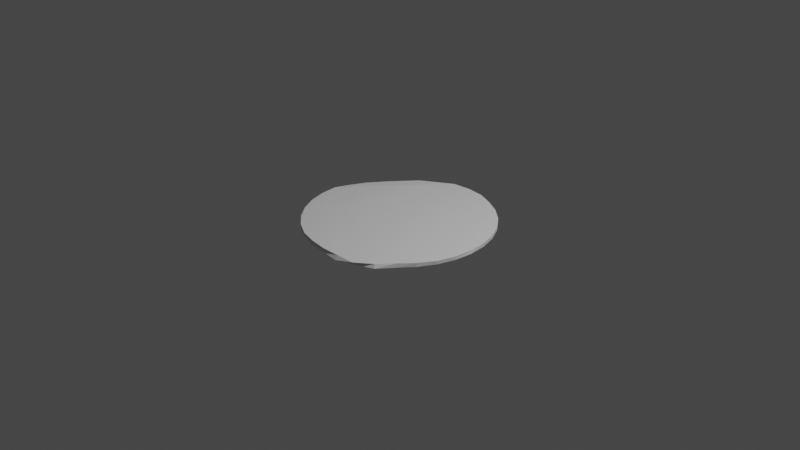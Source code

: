 # Source: BigGGearTry1.blend  (saved by Blender 3.1.7; exported with 4.5.12 LTS)
import bpy
from mathutils import Matrix  # noqa: F401  (used for matrix-valued properties, if any)

bpy.ops.wm.read_factory_settings(use_empty=True)
scene = bpy.context.scene
scene.name = 'Scene'

# ---- collections
col_collection = bpy.data.collections.new('Collection'); scene.collection.children.link(col_collection)

# ---- world
world_world = bpy.data.worlds.new('World'); scene.world = world_world
world_world.use_nodes = True; world_world.node_tree.nodes.clear()
_N = world_world.node_tree.nodes; _L = world_world.node_tree.links
n0 = _N.new('ShaderNodeOutputWorld'); n0.name = 'World Output'; n0.location = (300, 300)
n1 = _N.new('ShaderNodeBackground'); n1.name = 'Background'; n1.location = (10, 300)
n1.inputs[0].default_value = (0.05088, 0.05088, 0.05088, 1.0)
_L.new(n1.outputs[0], n0.inputs[0])
n0.is_active_output = True
world_world.color = (0.05088, 0.05088, 0.05088)
world_world.use_sun_shadow = False
world_world.sun_shadow_jitter_overblur = 0.0

# ---- cameras
cam_camera = bpy.data.cameras.new('Camera')
cam_camera.clip_end = 100.0
cam_camera.ortho_scale = 7.314

# ---- lights
light_light = bpy.data.lights.new('Light', 'POINT')
light_light.transmission_factor = 0.0
light_light.energy = 1000.0
light_light.shadow_soft_size = 0.1
light_light.shadow_maximum_resolution = 0.006
light_light.use_absolute_resolution = True

# ---- meshes
me_cylinder = bpy.data.meshes.new('Cylinder')
me_cylinder.from_pydata([(0.0007263, 1.023, -0.5788), (0.0, 1.0, 1.0), (0.196, 1.006, -0.555), (0.1951, 0.9808, 1.0), (0.3827, 0.9239, -1.0), (0.3827, 0.9239, 1.0), (0.5556, 0.8315, -1.0), (0.5556, 0.8315, 1.0), (0.7071, 0.7071, -1.0), (0.7071, 0.7071, 1.0), (0.8315, 0.5556, -1.0), (0.8315, 0.5556, 1.0), (0.9239, 0.3827, -1.0), (0.9239, 0.3827, 1.0), (0.9808, 0.1951, -1.0), (0.9808, 0.1951, 1.0), (0.994, 0.0003221, -0.999), (1.0, -4.371e-08, 1.0), (0.9808, -0.1951, -1.0), (0.9808, -0.1951, 1.0), (0.9239, -0.3827, -1.0), (0.9239, -0.3827, 1.0), (0.8293, -0.5539, -1.209), (0.8315, -0.5556, 1.0), (0.7025, -0.7025, -1.195), (0.7075, -0.7075, 1.001), (0.5687, -0.8508, -1.036), (0.5853, -0.8702, 1.017), (0.4026, -0.9803, -1.021), (0.3933, -0.9472, 1.043), (0.1973, -0.9873, -1.031), (0.2046, -1.021, 1.014), (0.0002338, -0.9932, -1.077), (-8.742e-08, -1.0, 1.0), (-0.1936, -0.9739, -1.394), (-0.1951, -0.9808, 1.0), (-0.3815, -0.9213, -1.064), (-0.3827, -0.9239, 1.0), (-0.5535, -0.8287, -1.245), (-0.5556, -0.8315, 1.0), (-0.7047, -0.705, -1.06), (-0.7071, -0.7071, 1.0), (-0.827, -0.5532, -1.217), (-0.8315, -0.5556, 1.0), (-0.9209, -0.3812, -1.123), (-0.9239, -0.3827, 1.0), (-0.9808, -0.1951, -1.0), (-0.9934, -0.198, 1.004), (-1.0, 1.192e-08, -1.0), (-1.02, -0.0006606, 1.02), (-0.9542, 0.1853, -0.3321), (-0.9808, 0.1951, 1.0), (-0.8875, 0.3641, 0.3515), (-0.9205, 0.3809, 0.9937), (-0.7879, 0.5261, 0.3927), (-0.7955, 0.5301, 0.6835), (-0.6679, 0.6736, 0.375), (-0.673, 0.6784, 0.6862), (-0.538, 0.8114, 0.06815), (-0.5556, 0.8315, 1.0), (-0.3658, 0.8975, 0.1732), (-0.3827, 0.9239, 1.0), (-0.1944, 1.002, -0.5641), (-0.1951, 0.9808, 1.0)], [], [(0, 1, 3, 2), (2, 3, 5, 4), (4, 5, 7, 6), (6, 7, 9, 8), (8, 9, 11, 10), (10, 11, 13, 12), (12, 13, 15, 14), (14, 15, 17, 16), (16, 17, 19, 18), (18, 19, 21, 20), (20, 21, 23, 22), (22, 23, 25, 24), (24, 25, 27, 26), (26, 27, 29, 28), (28, 29, 31, 30), (30, 31, 33, 32), (32, 33, 35, 34), (34, 35, 37, 36), (36, 37, 39, 38), (38, 39, 41, 40), (40, 41, 43, 42), (42, 43, 45, 44), (44, 45, 47, 46), (46, 47, 49, 48), (48, 49, 51, 50), (50, 51, 53, 52), (52, 53, 55, 54), (54, 55, 57, 56), (56, 57, 59, 58), (58, 59, 61, 60), (3, 1, 63, 61, 59, 57, 55, 53, 51, 49, 47, 45, 43, 41, 39, 37, 35, 33, 31, 29, 27, 25, 23, 21, 19, 17, 15, 13, 11, 9, 7, 5), (60, 61, 63, 62), (62, 63, 1, 0), (0, 2, 4, 6, 8, 10, 12, 14, 16, 18, 20, 22, 24, 26, 28, 30, 32, 34, 36, 38, 40, 42, 44, 46, 48, 50, 52, 54, 56, 58, 60, 62)])
_uv = me_cylinder.uv_layers.new(name='UVMap')
_uv.uv.foreach_set('vector', [1.0, 0.5, 1.0, 1.0, 0.9688, 1.0, 0.9688, 0.5, 0.9688, 0.5, 0.9688, 1.0, 0.9375, 1.0, 0.9375, 0.5, 0.9375, 0.5, 0.9375, 1.0, 0.9062, 1.0, 0.9062, 0.5, 0.9062, 0.5, 0.9062, 1.0, 0.875, 1.0, 0.875, 0.5, 0.875, 0.5, 0.875, 1.0, 0.8438, 1.0, 0.8438, 0.5, 0.8438, 0.5, 0.8438, 1.0, 0.8125, 1.0, 0.8125, 0.5, 0.8125, 0.5, 0.8125, 1.0, 0.7812, 1.0, 0.7812, 0.5, 0.7812, 0.5, 0.7812, 1.0, 0.75, 1.0, 0.75, 0.5, 0.75, 0.5, 0.75, 1.0, 0.7188, 1.0, 0.7188, 0.5, 0.7188, 0.5, 0.7188, 1.0, 0.6875, 1.0, 0.6875, 0.5, 0.6875, 0.5, 0.6875, 1.0, 0.6562, 1.0, 0.6562, 0.5, 0.6562, 0.5, 0.6562, 1.0, 0.625, 1.0, 0.625, 0.5, 0.625, 0.5, 0.625, 1.0, 0.5938, 1.0, 0.5938, 0.5, 0.5938, 0.5, 0.5938, 1.0, 0.5625, 1.0, 0.5625, 0.5, 0.5625, 0.5, 0.5625, 1.0, 0.5312, 1.0, 0.5312, 0.5, 0.5312, 0.5, 0.5312, 1.0, 0.5, 1.0, 0.5, 0.5, 0.5, 0.5, 0.5, 1.0, 0.4688, 1.0, 0.4688, 0.5, 0.4688, 0.5, 0.4688, 1.0, 0.4375, 1.0, 0.4375, 0.5, 0.4375, 0.5, 0.4375, 1.0, 0.4062, 1.0, 0.4062, 0.5, 0.4062, 0.5, 0.4062, 1.0, 0.375, 1.0, 0.375, 0.5, 0.375, 0.5, 0.375, 1.0, 0.3438, 1.0, 0.3438, 0.5, 0.3438, 0.5, 0.3438, 1.0, 0.3125, 1.0, 0.3125, 0.5, 0.3125, 0.5, 0.3125, 1.0, 0.2812, 1.0, 0.2812, 0.5, 0.2812, 0.5, 0.2812, 1.0, 0.25, 1.0, 0.25, 0.5, 0.25, 0.5, 0.25, 1.0, 0.2188, 1.0, 0.2188, 0.5, 0.2188, 0.5, 0.2188, 1.0, 0.1875, 1.0, 0.1875, 0.5, 0.1875, 0.5, 0.1875, 1.0, 0.1562, 1.0, 0.1562, 0.5, 0.1562, 0.5, 0.1562, 1.0, 0.125, 1.0, 0.125, 0.5, 0.125, 0.5, 0.125, 1.0, 0.09375, 1.0, 0.09375, 0.5, 0.09375, 0.5, 0.09375, 1.0, 0.0625, 1.0, 0.0625, 0.5, 0.2968, 0.4854, 0.25, 0.49, 0.2032, 0.4854, 0.1582, 0.4717, 0.1167, 0.4496, 0.08029, 0.4197, 0.05045, 0.3833, 0.02827, 0.3418, 0.01461, 0.2968, 0.01, 0.25, 0.01461, 0.2032, 0.02827, 0.1582, 0.05045, 0.1167, 0.08029, 0.08029, 0.1167, 0.05045, 0.1582, 0.02827, 0.2032, 0.01461, 0.25, 0.01, 0.2968, 0.01461, 0.3418, 0.02827, 0.3833, 0.05045, 0.4197, 0.08029, 0.4496, 0.1167, 0.4717, 0.1582, 0.4854, 0.2032, 0.49, 0.25, 0.4854, 0.2968, 0.4717, 0.3418, 0.4496, 0.3833, 0.4197, 0.4197, 0.3833, 0.4496, 0.3418, 0.4717, 0.0625, 0.5, 0.0625, 1.0, 0.03125, 1.0, 0.03125, 0.5, 0.03125, 0.5, 0.03125, 1.0, 0.0, 1.0, 0.0, 0.5, 0.75, 0.49, 0.7968, 0.4854, 0.8418, 0.4717, 0.8833, 0.4496, 0.9197, 0.4197, 0.9496, 0.3833, 0.9717, 0.3418, 0.9854, 0.2968, 0.99, 0.25, 0.9854, 0.2032, 0.9717, 0.1582, 0.9496, 0.1167, 0.9197, 0.08029, 0.8833, 0.05045, 0.8418, 0.02827, 0.7968, 0.01461, 0.75, 0.01, 0.7032, 0.01461, 0.6582, 0.02827, 0.6167, 0.05045, 0.5803, 0.08029, 0.5504, 0.1167, 0.5283, 0.1582, 0.5146, 0.2032, 0.51, 0.25, 0.5146, 0.2968, 0.5283, 0.3418, 0.5504, 0.3833, 0.5803, 0.4197, 0.6167, 0.4496, 0.6582, 0.4717, 0.7032, 0.4854])
me_cylinder.use_remesh_fix_poles = True
me_cylinder.use_remesh_preserve_attributes = False
me_cylinder.update()

# ---- objects
ob_light = bpy.data.objects.new('Light', light_light)
ob_camera = bpy.data.objects.new('Camera', cam_camera)
ob_cylinder = bpy.data.objects.new('Cylinder', me_cylinder)

# ---- transforms, parenting, visibility, modifiers, constraints
ob_light.location = (4.076, 1.005, 5.904)
ob_light.rotation_euler = (0.6503, 0.05522, 1.866)
ob_light.lock_rotations_4d = False
ob_light.empty_display_type = 'ARROWS'
ob_light.color = (0.0, 0.0, 0.0, 0.0)
ob_light.lineart.crease_threshold = 0.0
ob_camera.location = (7.359, -6.926, 4.958)
ob_camera.rotation_euler = (1.109, 0.0, 0.8149)
ob_camera.lock_rotations_4d = False
ob_camera.empty_display_type = 'ARROWS'
ob_camera.color = (0.0, 0.0, 0.0, 0.0)
ob_camera.display_type = 'WIRE'
ob_camera.lineart.crease_threshold = 0.0
ob_cylinder.location = (0.0, 0.0, 0.0)
ob_cylinder.scale = (1.0, 1.0, -0.01852)

# ---- collection membership
col_collection.objects.link(ob_light)
col_collection.objects.link(ob_camera)
col_collection.objects.link(ob_cylinder)

# ---- scene / render settings (as saved in the file)
scene.camera = ob_camera
scene.frame_start = 1; scene.frame_end = 250; scene.frame_set(1)
scene.render.engine = 'BLENDER_EEVEE_NEXT'
scene.cycles.sampling_pattern = 'TABULATED_SOBOL'
scene.cycles.use_light_tree = False
scene.view_settings.view_transform = 'Filmic'
bpy.context.view_layer.update()
